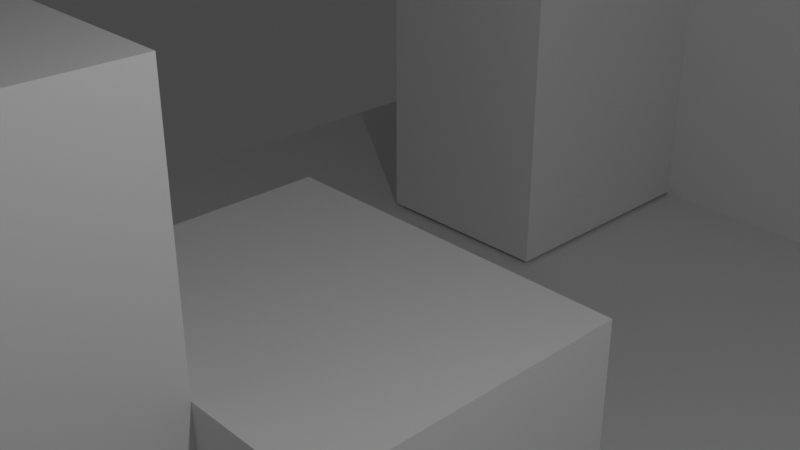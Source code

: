 # Source: straight.blend  (saved by Blender 2.91.10; exported with 4.5.12 LTS)
import bpy
from mathutils import Matrix  # noqa: F401  (used for matrix-valued properties, if any)

bpy.ops.wm.read_factory_settings(use_empty=True)
scene = bpy.context.scene
scene.name = 'Scene'

# ---- collections
col_collection = bpy.data.collections.new('Collection'); scene.collection.children.link(col_collection)

# ---- materials (node trees are filled in below, after node groups)
mat_default_obj = bpy.data.materials.new('Default OBJ')
mat_default_obj.use_transparent_shadow = False
mat_material = bpy.data.materials.new('Material')
mat_material.alpha_threshold = 0.0
mat_material.use_transparent_shadow = False
mat_material.line_color = (0.0, 0.0, 0.0, 1.0)

# ---- material node trees
mat_default_obj.use_nodes = True; mat_default_obj.node_tree.nodes.clear()
_N = mat_default_obj.node_tree.nodes; _L = mat_default_obj.node_tree.links
n0 = _N.new('ShaderNodeBsdfPrincipled'); n0.name = 'Principled BSDF'; n0.location = (10, 300)
n0.distribution = 'GGX'
n0.subsurface_method = 'BURLEY'
n0.inputs[3].default_value = 1.45
n0.inputs[27].default_value = (0.0, 0.0, 0.0, 1.0)
n0.inputs[28].default_value = 1.0
n1 = _N.new('ShaderNodeOutputMaterial'); n1.name = 'Material Output'; n1.location = (300, 300)
_L.new(n0.outputs[0], n1.inputs[0])
n1.is_active_output = True
mat_material.use_nodes = True; mat_material.node_tree.nodes.clear()
_N = mat_material.node_tree.nodes; _L = mat_material.node_tree.links
n0 = _N.new('ShaderNodeOutputMaterial'); n0.name = 'Material Output'; n0.location = (300, 300)
n1 = _N.new('ShaderNodeBsdfPrincipled'); n1.name = 'Principled BSDF'; n1.location = (10, 300)
n1.distribution = 'GGX'
n1.subsurface_method = 'BURLEY'
n1.inputs[2].default_value = 0.4
n1.inputs[3].default_value = 1.45
n1.inputs[27].default_value = (0.0, 0.0, 0.0, 1.0)
n1.inputs[28].default_value = 1.0
_L.new(n1.outputs[0], n0.inputs[0])
n0.is_active_output = True

# ---- world
world_world = bpy.data.worlds.new('World'); scene.world = world_world
world_world.use_nodes = True; world_world.node_tree.nodes.clear()
_N = world_world.node_tree.nodes; _L = world_world.node_tree.links
n0 = _N.new('ShaderNodeOutputWorld'); n0.name = 'World Output'; n0.location = (300, 300)
n1 = _N.new('ShaderNodeBackground'); n1.name = 'Background'; n1.location = (10, 300)
n1.inputs[0].default_value = (0.05088, 0.05088, 0.05088, 1.0)
_L.new(n1.outputs[0], n0.inputs[0])
n0.is_active_output = True
world_world.color = (0.05088, 0.05088, 0.05088)
world_world.use_sun_shadow = False
world_world.sun_shadow_jitter_overblur = 0.0

# ---- cameras
cam_camera = bpy.data.cameras.new('Camera')
cam_camera.clip_end = 100.0
cam_camera.ortho_scale = 7.314

# ---- lights
light_light = bpy.data.lights.new('Light', 'POINT')
light_light.transmission_factor = 0.0
light_light.energy = 1000.0
light_light.shadow_soft_size = 0.1
light_light.shadow_maximum_resolution = 0.006
light_light.use_absolute_resolution = True

# ---- meshes
me_staright_cube_005 = bpy.data.meshes.new('staright_Cube.005')
me_staright_cube_005.from_pydata([(-20.5, 10.0, 19.5), (20.5, -9.0, 19.5), (20.5, 10.0, 19.5), (20.5, -10.0, 20.5), (20.5, -9.0, -19.5), (20.5, -10.0, -20.5), (-20.5, -10.0, -20.5), (-20.5, -9.0, -19.5), (20.5, 10.0, -19.5), (-20.5, 10.0, -19.5), (20.5, 10.0, -20.5), (-20.5, -9.0, 19.5), (-20.5, -10.0, 20.5), (20.5, 10.0, 20.5), (-20.5, 10.0, -20.5), (-20.5, 10.0, 20.5)], [], [(0, 1, 2), (3, 4, 5), (6, 3, 5), (7, 8, 4), (9, 10, 8), (11, 4, 1), (12, 13, 3), (14, 5, 10), (12, 6, 11), (15, 2, 13), (0, 11, 1), (3, 13, 1), (13, 2, 1), (8, 10, 4), (10, 5, 4), (3, 1, 4), (6, 12, 3), (7, 9, 8), (9, 14, 10), (11, 7, 4), (12, 15, 13), (14, 6, 5), (11, 0, 15), (6, 14, 7), (14, 9, 7), (11, 15, 12), (6, 7, 11), (15, 0, 2)])
me_staright_cube_005.polygons.foreach_set('use_smooth', [True] * 28)
_k = set([(0, 2), (0, 11), (0, 15), (1, 2), (1, 4), (1, 11), (2, 13), (3, 5), (3, 12), (3, 13), (4, 7), (4, 8), (5, 6), (5, 10), (6, 12), (6, 14), (7, 9), (7, 11), (8, 9), (8, 10), (9, 14), (10, 14), (12, 15), (13, 15)])
me_staright_cube_005.attributes.new('sharp_edge', 'BOOLEAN', 'EDGE').data.foreach_set('value', [ (min(e.vertices), max(e.vertices)) in _k for e in me_staright_cube_005.edges])
_uv = me_staright_cube_005.uv_layers.new(name='UVMap')
_uv.uv.foreach_set('vector', [0.5234, 0.3677, 0.8077, 0.9812, 0.5234, 0.9812, 0.1708, 0.5273, 0.1767, 0.2912, 0.1708, 0.2853, 0.3477, 0.385, 0.4614, 0.4987, 0.4614, 0.385, 0.9736, 0.04656, 0.6456, 0.7544, 0.9736, 0.7544, 0.02277, 0.2534, 0.2647, 0.2475, 0.2647, 0.2534, 0.008738, 0.9935, 0.4913, 0.5345, 0.4913, 0.9935, 0.282, 0.1177, 0.482, 0.2153, 0.482, 0.1177, 0.01337, 0.1619, 0.2553, 0.04385, 0.2553, 0.1619, 0.02764, 0.5237, 0.02764, 0.2817, 0.03354, 0.5178, 0.3125, 0.2815, 0.3184, 0.5234, 0.3125, 0.5234, 0.5234, 0.3677, 0.8077, 0.3677, 0.8077, 0.9812, 0.1708, 0.5273, 0.2888, 0.5273, 0.1767, 0.5214, 0.2888, 0.5273, 0.2888, 0.5214, 0.1767, 0.5214, 0.2888, 0.2912, 0.2888, 0.2853, 0.1767, 0.2912, 0.2888, 0.2853, 0.1708, 0.2853, 0.1767, 0.2912, 0.1708, 0.5273, 0.1767, 0.5214, 0.1767, 0.2912, 0.3477, 0.385, 0.3477, 0.4987, 0.4614, 0.4987, 0.9736, 0.04656, 0.6456, 0.04656, 0.6456, 0.7544, 0.02277, 0.2534, 0.02277, 0.2475, 0.2647, 0.2475, 0.008738, 0.9935, 0.008738, 0.5345, 0.4913, 0.5345, 0.282, 0.1177, 0.282, 0.2153, 0.482, 0.2153, 0.01337, 0.1619, 0.01337, 0.04385, 0.2553, 0.04385, 0.03354, 0.5178, 0.1457, 0.5178, 0.1457, 0.5237, 0.02764, 0.2817, 0.1457, 0.2817, 0.03354, 0.2876, 0.1457, 0.2817, 0.1457, 0.2876, 0.03354, 0.2876, 0.03354, 0.5178, 0.1457, 0.5237, 0.02764, 0.5237, 0.02764, 0.2817, 0.03354, 0.2876, 0.03354, 0.5178, 0.3125, 0.2815, 0.3184, 0.2815, 0.3184, 0.5234])
me_staright_cube_005.materials.append(mat_default_obj)
me_staright_cube_005.use_remesh_fix_poles = True
me_staright_cube_005.use_remesh_preserve_attributes = False
me_staright_cube_005.use_mirror_vertex_groups = False
me_staright_cube_005.update()
me_staright_cube_005.normals_split_custom_set([tuple(v) for v in zip(*[iter([0.0, -2.008e-07, 1.0, 0.0, -2.008e-07, 1.0, 0.0, -2.008e-07, 1.0, -1.0, 7.4e-08, 0.0, -1.0, 2.395e-06, 0.0, -1.0, 2.421e-06, 0.0, 0.0, 1.0, 1.997e-07, 0.0, 1.0, 1.997e-07, 0.0, 1.0, 2.179e-07, 0.0, 1.004e-07, -1.0, 0.0, 1.004e-07, -1.0, 0.0, 1.004e-07, -1.0, 0.0, -1.0, -4.62e-08, 0.0, -1.0, -2.931e-06, 0.0, -1.0, -2.977e-06, 0.0, -1.0, -1.527e-07, 0.0, -1.0, -1.527e-07, 0.0, -1.0, -1.527e-07, 0.0, 1.907e-07, -1.0, 0.0, 1.907e-07, -1.0, 0.0, 1.907e-07, -1.0, 0.0, -1.907e-07, 1.0, 0.0, -1.907e-07, 1.0, 0.0, -1.907e-07, 1.0, 1.0, 3.638e-13, 0.0, 1.0, 1.611e-06, 0.0, 1.0, 1.66e-08, 0.0, 0.0, -1.0, -2.931e-06, 0.0, -1.0, -4.62e-08, 0.0, -1.0, 0.0, 0.0, -2.008e-07, 1.0, 0.0, -2.008e-07, 1.0, 0.0, -2.008e-07, 1.0, -1.0, 7.4e-08, 0.0, -1.0, -1.481e-12, 0.0, -1.0, -1.709e-14, 0.0, -1.0, -1.481e-12, 0.0, -1.0, -1.532e-12, 0.0, -1.0, -1.709e-14, 0.0, -1.0, 0.0, 0.0, -1.0, 6.383e-09, 0.0, -1.0, 2.395e-06, 0.0, -1.0, 6.383e-09, 0.0, -1.0, 2.421e-06, 0.0, -1.0, 2.395e-06, 0.0, -1.0, 7.4e-08, 0.0, -1.0, -1.709e-14, 0.0, -1.0, 2.395e-06, 0.0, 0.0, 1.0, 1.997e-07, 0.0, 1.0, 1.815e-07, 0.0, 1.0, 1.997e-07, 0.0, 1.004e-07, -1.0, 0.0, 1.004e-07, -1.0, 0.0, 1.004e-07, -1.0, 0.0, -1.0, -4.62e-08, 0.0, -1.0, 0.0, 0.0, -1.0, -2.931e-06, 0.0, -1.0, -1.527e-07, 0.0, -1.0, -1.527e-07, 0.0, -1.0, -1.527e-07, 0.0, 1.907e-07, -1.0, 0.0, 1.907e-07, -1.0, 0.0, 1.907e-07, -1.0, 0.0, -1.907e-07, 1.0, 0.0, -1.907e-07, 1.0, 0.0, -1.907e-07, 1.0, 1.0, 1.66e-08, 0.0, 1.0, 0.0, 0.0, 1.0, 2.435e-14, 0.0, 1.0, 1.611e-06, 0.0, 1.0, -9.064e-08, 0.0, 1.0, 1.657e-06, 0.0, 1.0, -9.064e-08, 0.0, 1.0, -1.004e-07, 0.0, 1.0, 1.657e-06, 0.0, 1.0, 1.66e-08, 0.0, 1.0, 2.435e-14, 0.0, 1.0, 3.638e-13, 0.0, 1.0, 1.611e-06, 0.0, 1.0, 1.657e-06, 0.0, 1.0, 1.66e-08, 0.0, 0.0, -1.0, -2.931e-06, 0.0, -1.0, -2.977e-06, 0.0, -1.0, -4.62e-08])] * 3)])
me_cube_001 = bpy.data.meshes.new('Cube.001')
me_cube_001.from_pydata([(-1.0, -1.0, -1.0), (-1.0, 1.0, -1.0), (-1.0, 1.0, 0.2904), (1.0, -1.0, -1.0), (1.0, 1.0, -1.0), (1.0, 1.0, 0.2904), (-1.0, -0.5444, 0.2904), (1.0, -0.5444, 0.2904), (1.0, -0.5444, 3.676), (1.0, -1.0, 3.676), (-1.0, -1.0, 3.676), (-1.0, -0.5444, 3.676)], [], [(1, 2, 5, 4), (3, 9, 10, 0), (7, 8, 9, 3, 4, 5), (7, 6, 11, 8), (5, 2, 6, 7), (0, 10, 11, 6, 2, 1), (1, 4, 3, 0), (8, 11, 10, 9)])
_uv = me_cube_001.uv_layers.new(name='UVMap')
_uv.uv.foreach_set('vector', [0.375, 0.25, 0.625, 0.25, 0.625, 0.5, 0.375, 0.5, 0.375, 0.75, 0.625, 0.75, 0.625, 1.0, 0.375, 1.0, 0.625, 0.6931, 0.625, 0.6931, 0.625, 0.75, 0.375, 0.75, 0.375, 0.5, 0.625, 0.5, 0.625, 0.6931, 0.875, 0.6931, 0.875, 0.6931, 0.625, 0.6931, 0.625, 0.5, 0.875, 0.5, 0.875, 0.6931, 0.625, 0.6931, 0.375, 0.0, 0.625, 0.0, 0.625, 0.05695, 0.625, 0.05695, 0.625, 0.25, 0.375, 0.25, 0.125, 0.5, 0.375, 0.5, 0.375, 0.75, 0.125, 0.75, 0.625, 0.6931, 0.875, 0.6931, 0.875, 0.75, 0.625, 0.75])
me_cube_001.use_remesh_fix_poles = True
me_cube_001.use_remesh_preserve_attributes = False
me_cube_001.use_mirror_vertex_groups = False
me_cube_001.update()
me_cube_002 = bpy.data.meshes.new('Cube.002')
me_cube_002.from_pydata([(-1.0, -1.0, -9.046), (-1.0, -1.0, 1.0), (-1.0, 1.0, -9.046), (-1.0, 1.0, 1.0), (1.0, -1.0, -9.046), (1.0, -1.0, 1.0), (1.0, 1.0, -9.046), (1.0, 1.0, 1.0)], [], [(0, 1, 3, 2), (2, 3, 7, 6), (6, 7, 5, 4), (4, 5, 1, 0), (2, 6, 4, 0), (7, 3, 1, 5)])
_uv = me_cube_002.uv_layers.new(name='UVMap')
_uv.uv.foreach_set('vector', [0.375, 0.0, 0.625, 0.0, 0.625, 0.25, 0.375, 0.25, 0.375, 0.25, 0.625, 0.25, 0.625, 0.5, 0.375, 0.5, 0.375, 0.5, 0.625, 0.5, 0.625, 0.75, 0.375, 0.75, 0.375, 0.75, 0.625, 0.75, 0.625, 1.0, 0.375, 1.0, 0.125, 0.5, 0.375, 0.5, 0.375, 0.75, 0.125, 0.75, 0.625, 0.5, 0.875, 0.5, 0.875, 0.75, 0.625, 0.75])
me_cube_002.use_remesh_fix_poles = True
me_cube_002.use_remesh_preserve_attributes = False
me_cube_002.use_mirror_vertex_groups = False
me_cube_002.update()
me_cube_003 = bpy.data.meshes.new('Cube.003')
me_cube_003.from_pydata([(-1.0, -1.0, -1.0), (-1.0, -1.0, 1.0), (-1.0, 1.0, -1.0), (-1.0, 1.0, 1.0), (1.0, -1.0, -1.0), (1.0, -1.0, 1.0), (1.0, 1.0, -1.0), (1.0, 1.0, 1.0)], [], [(0, 1, 3, 2), (2, 3, 7, 6), (6, 7, 5, 4), (4, 5, 1, 0), (2, 6, 4, 0), (7, 3, 1, 5)])
_uv = me_cube_003.uv_layers.new(name='UVMap')
_uv.uv.foreach_set('vector', [0.375, 0.0, 0.625, 0.0, 0.625, 0.25, 0.375, 0.25, 0.375, 0.25, 0.625, 0.25, 0.625, 0.5, 0.375, 0.5, 0.375, 0.5, 0.625, 0.5, 0.625, 0.75, 0.375, 0.75, 0.375, 0.75, 0.625, 0.75, 0.625, 1.0, 0.375, 1.0, 0.125, 0.5, 0.375, 0.5, 0.375, 0.75, 0.125, 0.75, 0.625, 0.5, 0.875, 0.5, 0.875, 0.75, 0.625, 0.75])
me_cube_003.use_remesh_fix_poles = True
me_cube_003.use_remesh_preserve_attributes = False
me_cube_003.use_mirror_vertex_groups = False
me_cube_003.update()
me_cube_004 = bpy.data.meshes.new('Cube.004')
me_cube_004.from_pydata([(-1.0, -1.0, -1.0), (-1.0, -1.0, 0.577), (-1.0, 1.0, -1.0), (-1.0, 1.0, 0.3488), (1.0, -1.0, -1.0), (1.0, -1.0, 0.577), (1.0, 1.0, -1.0), (1.0, 1.0, 0.3488), (-1.0, 0.0, -1.0), (-1.0, 0.0, 0.3488), (1.0, 0.0, -1.0), (1.0, 0.0, 0.3488), (1.0, 0.0, 0.9079), (1.0, -1.0, 0.9079), (-1.0, -1.0, 0.9079), (-1.0, 0.0, 0.9079)], [], [(2, 3, 7, 6), (4, 5, 1, 0), (8, 10, 4, 0), (11, 9, 15, 12), (7, 3, 9, 11), (2, 6, 10, 8), (1, 14, 15, 9, 3, 2, 8, 0), (11, 12, 13, 5, 4, 10, 6, 7), (12, 15, 14, 13), (1, 5, 13, 14)])
_uv = me_cube_004.uv_layers.new(name='UVMap')
_uv.uv.foreach_set('vector', [0.375, 0.25, 0.625, 0.25, 0.625, 0.5, 0.375, 0.5, 0.375, 0.75, 0.625, 0.75, 0.625, 1.0, 0.375, 1.0, 0.125, 0.625, 0.375, 0.625, 0.375, 0.75, 0.125, 0.75, 0.625, 0.625, 0.875, 0.625, 0.875, 0.625, 0.625, 0.625, 0.625, 0.5, 0.875, 0.5, 0.875, 0.625, 0.625, 0.625, 0.125, 0.5, 0.375, 0.5, 0.375, 0.625, 0.125, 0.625, 0.625, 0.0, 0.625, 0.0, 0.625, 0.125, 0.625, 0.125, 0.625, 0.25, 0.375, 0.25, 0.375, 0.125, 0.375, 0.0, 0.625, 0.625, 0.625, 0.625, 0.625, 0.75, 0.625, 0.75, 0.375, 0.75, 0.375, 0.625, 0.375, 0.5, 0.625, 0.5, 0.625, 0.625, 0.875, 0.625, 0.875, 0.75, 0.625, 0.75, 0.625, 1.0, 0.625, 0.75, 0.625, 0.75, 0.625, 1.0])
me_cube_004.use_remesh_fix_poles = True
me_cube_004.use_remesh_preserve_attributes = False
me_cube_004.use_mirror_vertex_groups = False
me_cube_004.update()
me_cube_005 = bpy.data.meshes.new('Cube.005')
me_cube_005.from_pydata([(-1.0, -1.0, -1.0), (-1.0, -1.0, 2.559), (-1.0, 1.571, -1.0), (-1.0, 1.571, 2.559), (1.0, -1.0, -1.0), (1.0, -1.0, 2.559), (1.0, 1.571, -1.0), (1.0, 1.571, 2.559)], [], [(0, 1, 3, 2), (2, 3, 7, 6), (6, 7, 5, 4), (4, 5, 1, 0), (2, 6, 4, 0), (7, 3, 1, 5)])
_uv = me_cube_005.uv_layers.new(name='UVMap')
_uv.uv.foreach_set('vector', [0.375, 0.0, 0.625, 0.0, 0.625, 0.25, 0.375, 0.25, 0.375, 0.25, 0.625, 0.25, 0.625, 0.5, 0.375, 0.5, 0.375, 0.5, 0.625, 0.5, 0.625, 0.75, 0.375, 0.75, 0.375, 0.75, 0.625, 0.75, 0.625, 1.0, 0.375, 1.0, 0.125, 0.5, 0.375, 0.5, 0.375, 0.75, 0.125, 0.75, 0.625, 0.5, 0.875, 0.5, 0.875, 0.75, 0.625, 0.75])
me_cube_005.use_remesh_fix_poles = True
me_cube_005.use_remesh_preserve_attributes = False
me_cube_005.use_mirror_vertex_groups = False
me_cube_005.update()
me_cube_006 = bpy.data.meshes.new('Cube.006')
me_cube_006.from_pydata([(-1.0, -1.0, 1.0), (-1.0, 1.0, 1.0), (1.0, -1.0, 1.0), (1.0, 1.0, 1.0), (-1.0, 1.0, -4.137), (-1.0, -1.0, -4.137), (1.0, 1.0, -4.137), (1.0, -1.0, -4.137)], [], [(3, 6, 4, 1), (2, 7, 6, 3), (0, 5, 7, 2), (3, 1, 0, 2), (4, 6, 7, 5), (1, 4, 5, 0)])
_uv = me_cube_006.uv_layers.new(name='UVMap')
_uv.uv.foreach_set('vector', [0.625, 0.5, 0.375, 0.5, 0.375, 0.25, 0.625, 0.25, 0.625, 0.75, 0.375, 0.75, 0.375, 0.5, 0.625, 0.5, 0.625, 1.0, 0.375, 1.0, 0.375, 0.75, 0.625, 0.75, 0.625, 0.5, 0.875, 0.5, 0.875, 0.75, 0.625, 0.75, 0.125, 0.5, 0.375, 0.5, 0.375, 0.75, 0.125, 0.75, 0.625, 0.25, 0.375, 0.25, 0.375, 0.0, 0.625, 0.0])
me_cube_006.use_remesh_fix_poles = True
me_cube_006.use_remesh_preserve_attributes = False
me_cube_006.use_mirror_vertex_groups = False
me_cube_006.update()
me_cube_007 = bpy.data.meshes.new('Cube.007')
me_cube_007.from_pydata([(0.7102, 1.0, 0.861), (0.7102, 1.0, -1.0), (0.7102, -1.0, 0.861), (0.7102, -1.0, -1.0), (-0.956, 1.0, 0.861), (-0.956, 1.0, -1.0), (-0.956, -1.0, 0.861), (-0.956, -1.0, -1.0)], [], [(0, 4, 6, 2), (3, 2, 6, 7), (7, 6, 4, 5), (5, 1, 3, 7), (1, 0, 2, 3), (5, 4, 0, 1)])
_uv = me_cube_007.uv_layers.new(name='UVMap')
_uv.uv.foreach_set('vector', [0.625, 0.5, 0.875, 0.5, 0.875, 0.75, 0.625, 0.75, 0.375, 0.75, 0.625, 0.75, 0.625, 1.0, 0.375, 1.0, 0.375, 0.0, 0.625, 0.0, 0.625, 0.25, 0.375, 0.25, 0.125, 0.5, 0.375, 0.5, 0.375, 0.75, 0.125, 0.75, 0.375, 0.5, 0.625, 0.5, 0.625, 0.75, 0.375, 0.75, 0.375, 0.25, 0.625, 0.25, 0.625, 0.5, 0.375, 0.5])
me_cube_007.materials.append(mat_material)
me_cube_007.use_remesh_preserve_volume = False
me_cube_007.use_remesh_preserve_attributes = False
me_cube_007.use_mirror_vertex_groups = False
me_cube_007.update()

# ---- objects
ob_light = bpy.data.objects.new('Light', light_light)
ob_camera = bpy.data.objects.new('Camera', cam_camera)
ob_staright_cube_005 = bpy.data.objects.new('staright_Cube.005', me_staright_cube_005)
ob_cube_001 = bpy.data.objects.new('Cube.001', me_cube_001)
ob_cube_002 = bpy.data.objects.new('Cube.002', me_cube_002)
ob_cube_003 = bpy.data.objects.new('Cube.003', me_cube_003)
ob_cube_004 = bpy.data.objects.new('Cube.004', me_cube_004)
ob_cube_005 = bpy.data.objects.new('Cube.005', me_cube_005)
ob_cube_006 = bpy.data.objects.new('Cube.006', me_cube_006)
ob_cube_007 = bpy.data.objects.new('Cube.007', me_cube_007)

# ---- transforms, parenting, visibility, modifiers, constraints
ob_light.location = (4.076, 1.005, 5.904)
ob_light.rotation_euler = (0.6503, 0.05522, 1.866)
ob_light.lock_rotations_4d = False
ob_light.empty_display_type = 'ARROWS'
ob_light.color = (0.0, 0.0, 0.0, 0.0)
ob_light.lineart.crease_threshold = 0.0
ob_camera.location = (7.359, -6.926, 4.958)
ob_camera.rotation_euler = (1.109, 0.0, 0.8149)
ob_camera.lock_rotations_4d = False
ob_camera.empty_display_type = 'ARROWS'
ob_camera.color = (0.0, 0.0, 0.0, 0.0)
ob_camera.display_type = 'WIRE'
ob_camera.lineart.crease_threshold = 0.0
ob_staright_cube_005.location = (0.0, 0.0, 0.0)
ob_staright_cube_005.rotation_euler = (1.571, -0.0, 0.0)
ob_staright_cube_005.lineart.crease_threshold = 0.0
ob_cube_001.location = (1.467, -16.79, -1.454)
ob_cube_001.scale = (6.376, -2.714, 1.0)
ob_cube_001.lineart.crease_threshold = 0.0
ob_cube_002.location = (-9.4, -4.833, 0.04585)
ob_cube_002.scale = (5.818, 4.341, 1.0)
ob_cube_002.lineart.crease_threshold = 0.0
ob_cube_003.location = (-2.374, 17.6, 6.816)
ob_cube_003.scale = (7.193, 2.087, 0.3153)
ob_cube_003.lineart.crease_threshold = 0.0
ob_cube_004.location = (11.98, 10.17, -0.2245)
ob_cube_004.scale = (1.0, -9.329, 9.0)
ob_cube_004.lineart.crease_threshold = 0.0
ob_cube_005.location = (-11.54, 15.59, -6.414)
ob_cube_005.scale = (2.489, 2.489, 2.489)
ob_cube_005.lineart.crease_threshold = 0.0
ob_cube_006.location = (-4.639, 2.446, -4.863)
ob_cube_006.scale = (3.657, 2.938, 1.0)
ob_cube_006.lineart.crease_threshold = 0.0
ob_cube_007.location = (12.7, -16.43, -6.425)
ob_cube_007.scale = (3.201, 3.072, 2.575)
ob_cube_007.lock_rotations_4d = False
ob_cube_007.empty_display_type = 'ARROWS'
ob_cube_007.lineart.crease_threshold = 0.0

# ---- collection membership
col_collection.objects.link(ob_light)
col_collection.objects.link(ob_camera)
col_collection.objects.link(ob_staright_cube_005)
col_collection.objects.link(ob_cube_001)
col_collection.objects.link(ob_cube_002)
col_collection.objects.link(ob_cube_003)
col_collection.objects.link(ob_cube_004)
col_collection.objects.link(ob_cube_005)
col_collection.objects.link(ob_cube_006)
col_collection.objects.link(ob_cube_007)

# ---- scene / render settings (as saved in the file)
scene.camera = ob_camera
scene.frame_start = 1; scene.frame_end = 250; scene.frame_set(0)
scene.render.engine = 'BLENDER_EEVEE_NEXT'
scene.cycles.use_denoising = False
scene.cycles.samples = 128
scene.cycles.sampling_pattern = 'TABULATED_SOBOL'
scene.cycles.use_adaptive_sampling = False
scene.cycles.use_light_tree = False
scene.view_settings.view_transform = 'Filmic'
bpy.context.view_layer.update()
